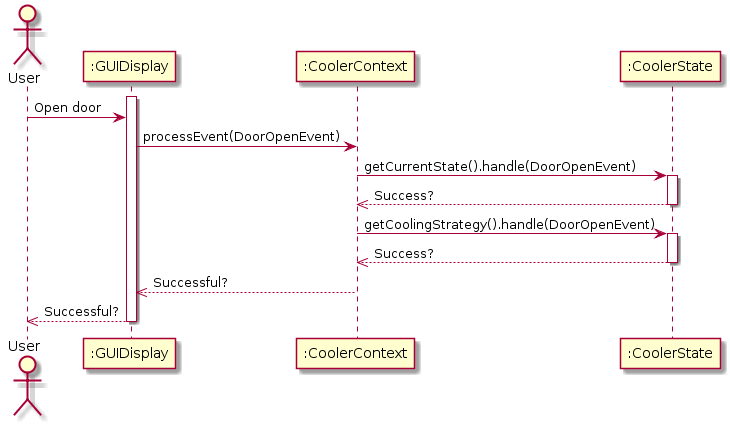

The diagram above was rendered by PlantUML. Its source (embedded in the PNG):
@startuml
Actor User

activate ":GUIDisplay" 
User -> ":GUIDisplay" : Open door

":GUIDisplay" -> ":CoolerContext": processEvent(DoorOpenEvent)

":CoolerContext" -> ":CoolerState": getCurrentState().handle(DoorOpenEvent)
activate ":CoolerState" 
":CoolerState" -->> ":CoolerContext": Success?
deactivate ":CoolerState" 


":CoolerContext" -> ":CoolerState": getCoolingStrategy().handle(DoorOpenEvent)
activate ":CoolerState" 
":CoolerState" -->> ":CoolerContext": Success?
deactivate ":CoolerState" 



":CoolerContext" -->> ":GUIDisplay" : Successful?
deactivate ":CoolerContext"
":GUIDisplay" -->> User : Successful?
deactivate ":GUIDisplay"
@enduml